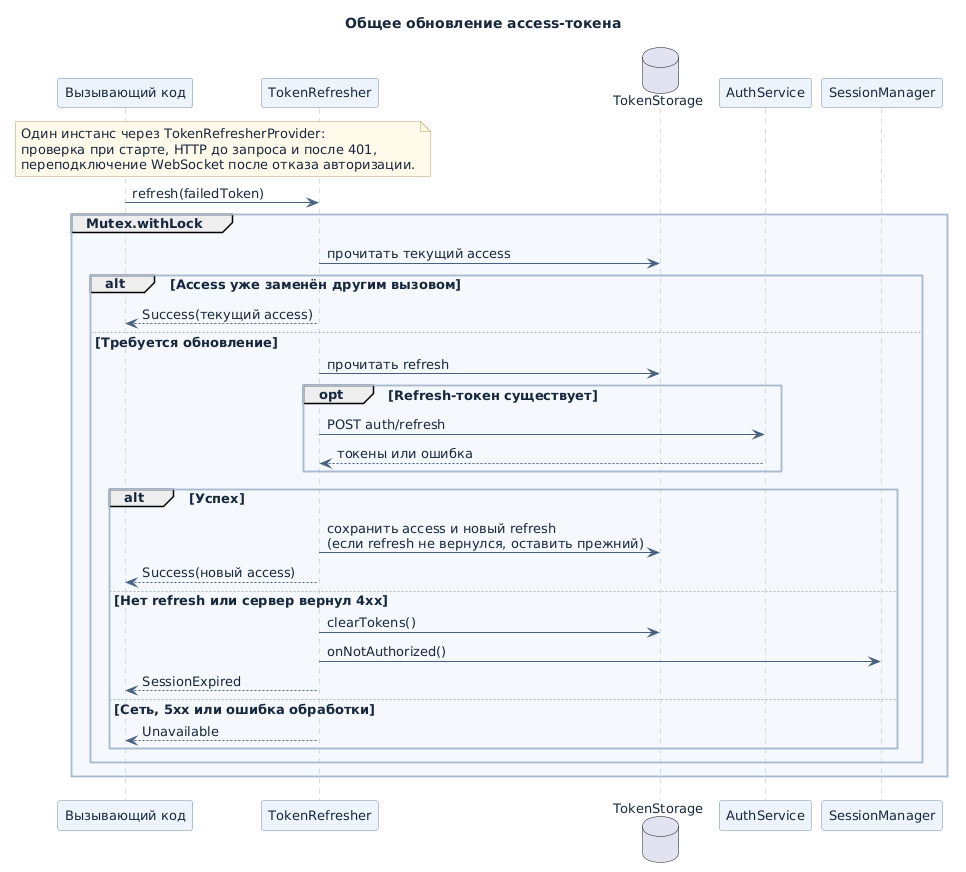

The diagram above was rendered by PlantUML. Its source (embedded in the PNG):
@startuml
skinparam backgroundColor #FFFFFF
skinparam defaultFontName DejaVu Sans
skinparam defaultFontColor #16263C
skinparam defaultFontSize 13
skinparam shadowing false
skinparam ArrowColor #476180
skinparam packageStyle rectangle
skinparam packageBackgroundColor #F5F8FC
skinparam packageBorderColor #A8BACF
skinparam componentStyle rectangle
skinparam componentBackgroundColor #EDF4FC
skinparam componentBorderColor #6D88A6
skinparam rectangleBackgroundColor #EDF4FC
skinparam rectangleBorderColor #6D88A6
skinparam classBackgroundColor #EDF4FC
skinparam classBorderColor #6D88A6
skinparam participantBackgroundColor #EDF4FC
skinparam participantBorderColor #6D88A6
skinparam sequenceLifeLineBorderColor #A8BACF
skinparam stateBackgroundColor #EDF4FC
skinparam stateBorderColor #6D88A6
skinparam activityBackgroundColor #EDF4FC
skinparam activityBorderColor #6D88A6
skinparam noteBackgroundColor #FFFAE9
skinparam noteBorderColor #BB9A65
title Общее обновление access-токена

participant "Вызывающий код" as Caller
participant "TokenRefresher" as Ref
database "TokenStorage" as Store
participant "AuthService" as Auth
participant "SessionManager" as Session

note over Caller,Ref
  Один инстанс через TokenRefresherProvider:
  проверка при старте, HTTP до запроса и после 401,
  переподключение WebSocket после отказа авторизации.
end note
Caller -> Ref : refresh(failedToken)
group Mutex.withLock
  Ref -> Store : прочитать текущий access
  alt Access уже заменён другим вызовом
    Ref --> Caller : Success(текущий access)
  else Требуется обновление
    Ref -> Store : прочитать refresh
    opt Refresh-токен существует
      Ref -> Auth : POST auth/refresh
      Auth --> Ref : токены или ошибка
    end
    alt Успех
      Ref -> Store : сохранить access и новый refresh\n(если refresh не вернулся, оставить прежний)
      Ref --> Caller : Success(новый access)
    else Нет refresh или сервер вернул 4xx
      Ref -> Store : clearTokens()
      Ref -> Session : onNotAuthorized()
      Ref --> Caller : SessionExpired
    else Сеть, 5xx или ошибка обработки
      Ref --> Caller : Unavailable
    end
  end
end
@enduml